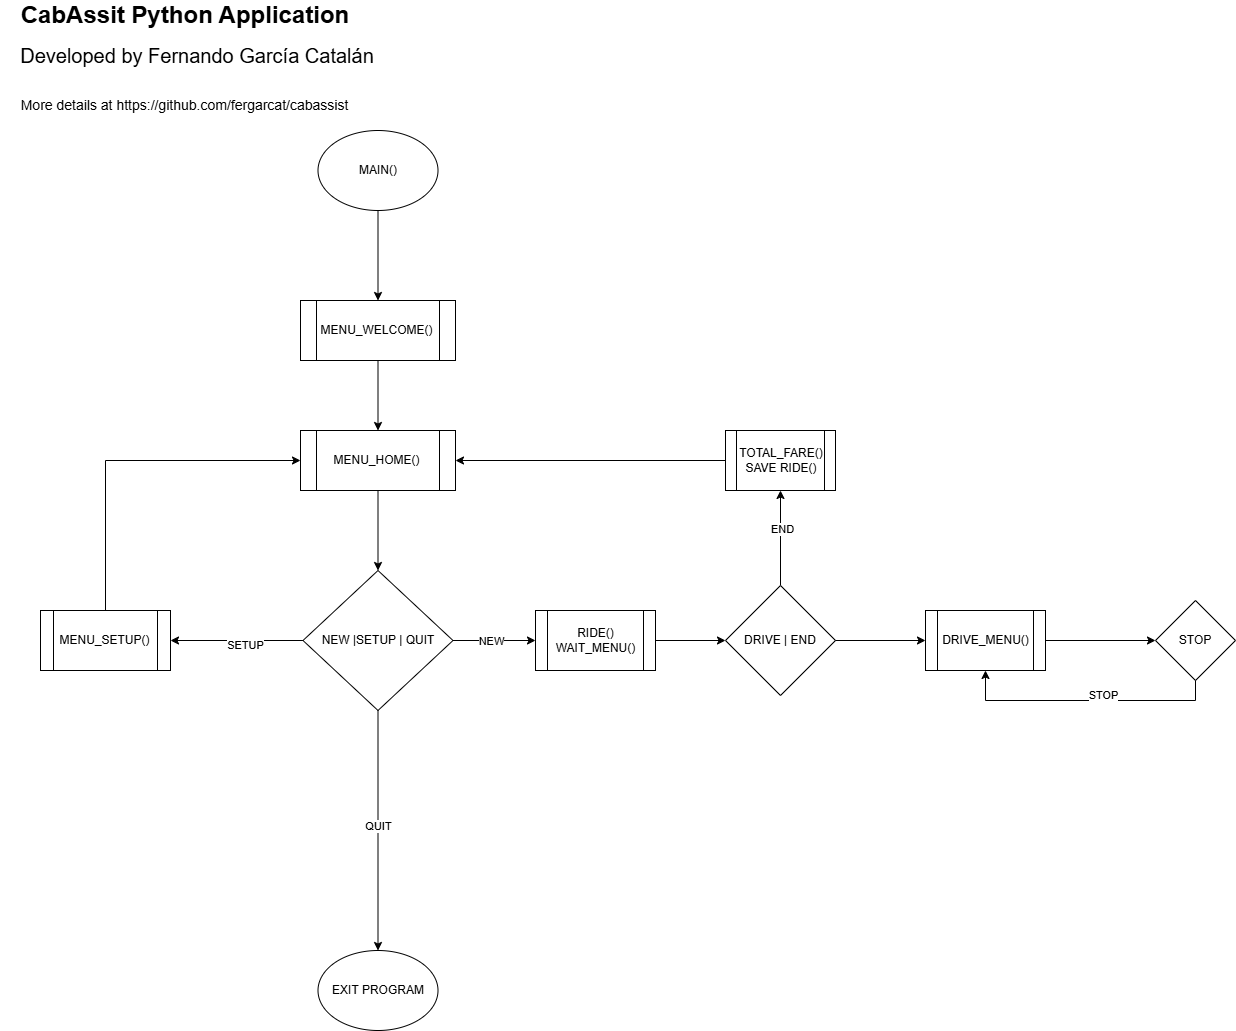

The diagram above was exported from draw.io. Its source (the exported page's mxGraphModel, read from the mxfile embedded in the PNG):
<mxGraphModel dx="1323" dy="700" grid="1" gridSize="10" guides="1" tooltips="1" connect="1" arrows="1" fold="1" page="1" pageScale="1" pageWidth="1654" pageHeight="1169" background="none" math="0" shadow="0">
  <root>
    <mxCell id="0" />
    <mxCell id="1" parent="0" />
    <mxCell id="9vErsCvLsgAiDi58W-37-96" value="MAIN()" style="ellipse;whiteSpace=wrap;html=1;fontSize=12;" vertex="1" parent="1">
      <mxGeometry x="377.5" y="160" width="120" height="80" as="geometry" />
    </mxCell>
    <mxCell id="9vErsCvLsgAiDi58W-37-137" style="edgeStyle=orthogonalEdgeStyle;rounded=0;orthogonalLoop=1;jettySize=auto;html=1;exitX=0;exitY=0.5;exitDx=0;exitDy=0;" edge="1" parent="1" source="9vErsCvLsgAiDi58W-37-99" target="9vErsCvLsgAiDi58W-37-136">
      <mxGeometry relative="1" as="geometry" />
    </mxCell>
    <mxCell id="9vErsCvLsgAiDi58W-37-141" value="SETUP" style="edgeLabel;html=1;align=center;verticalAlign=middle;resizable=0;points=[];" vertex="1" connectable="0" parent="9vErsCvLsgAiDi58W-37-137">
      <mxGeometry x="-0.1152" y="4" relative="1" as="geometry">
        <mxPoint as="offset" />
      </mxGeometry>
    </mxCell>
    <mxCell id="9vErsCvLsgAiDi58W-37-99" value="NEW |SETUP | QUIT" style="rhombus;whiteSpace=wrap;html=1;" vertex="1" parent="1">
      <mxGeometry x="362.5" y="600" width="150" height="140" as="geometry" />
    </mxCell>
    <mxCell id="9vErsCvLsgAiDi58W-37-100" value="EXIT PROGRAM" style="ellipse;whiteSpace=wrap;html=1;" vertex="1" parent="1">
      <mxGeometry x="377.5" y="980" width="120" height="80" as="geometry" />
    </mxCell>
    <mxCell id="9vErsCvLsgAiDi58W-37-101" value="" style="endArrow=classic;html=1;rounded=0;exitX=0.5;exitY=1;exitDx=0;exitDy=0;entryX=0.5;entryY=0;entryDx=0;entryDy=0;" edge="1" parent="1" source="9vErsCvLsgAiDi58W-37-96" target="9vErsCvLsgAiDi58W-37-119">
      <mxGeometry width="50" height="50" relative="1" as="geometry">
        <mxPoint x="437.5" y="260" as="sourcePoint" />
        <mxPoint x="420" y="320" as="targetPoint" />
      </mxGeometry>
    </mxCell>
    <mxCell id="9vErsCvLsgAiDi58W-37-104" value="" style="endArrow=classic;html=1;rounded=0;exitX=0.5;exitY=1;exitDx=0;exitDy=0;entryX=0.5;entryY=0;entryDx=0;entryDy=0;" edge="1" parent="1" source="9vErsCvLsgAiDi58W-37-119" target="9vErsCvLsgAiDi58W-37-120">
      <mxGeometry width="50" height="50" relative="1" as="geometry">
        <mxPoint x="420" y="380" as="sourcePoint" />
        <mxPoint x="420" y="460" as="targetPoint" />
      </mxGeometry>
    </mxCell>
    <mxCell id="9vErsCvLsgAiDi58W-37-105" value="" style="endArrow=classic;html=1;rounded=0;exitX=0.5;exitY=1;exitDx=0;exitDy=0;entryX=0.5;entryY=0;entryDx=0;entryDy=0;" edge="1" parent="1" source="9vErsCvLsgAiDi58W-37-120" target="9vErsCvLsgAiDi58W-37-99">
      <mxGeometry width="50" height="50" relative="1" as="geometry">
        <mxPoint x="420" y="520" as="sourcePoint" />
        <mxPoint x="585" y="510" as="targetPoint" />
      </mxGeometry>
    </mxCell>
    <mxCell id="9vErsCvLsgAiDi58W-37-106" value="" style="endArrow=classic;html=1;rounded=0;exitX=0.5;exitY=1;exitDx=0;exitDy=0;entryX=0.5;entryY=0;entryDx=0;entryDy=0;" edge="1" parent="1" source="9vErsCvLsgAiDi58W-37-99" target="9vErsCvLsgAiDi58W-37-100">
      <mxGeometry width="50" height="50" relative="1" as="geometry">
        <mxPoint x="485" y="730" as="sourcePoint" />
        <mxPoint x="535" y="680" as="targetPoint" />
      </mxGeometry>
    </mxCell>
    <mxCell id="9vErsCvLsgAiDi58W-37-122" value="QUIT" style="edgeLabel;html=1;align=center;verticalAlign=middle;resizable=0;points=[];" vertex="1" connectable="0" parent="9vErsCvLsgAiDi58W-37-106">
      <mxGeometry x="-0.0474" relative="1" as="geometry">
        <mxPoint as="offset" />
      </mxGeometry>
    </mxCell>
    <mxCell id="9vErsCvLsgAiDi58W-37-113" style="edgeStyle=orthogonalEdgeStyle;rounded=0;orthogonalLoop=1;jettySize=auto;html=1;exitX=1;exitY=0.5;exitDx=0;exitDy=0;entryX=0;entryY=0.5;entryDx=0;entryDy=0;" edge="1" parent="1" source="9vErsCvLsgAiDi58W-37-121" target="9vErsCvLsgAiDi58W-37-112">
      <mxGeometry relative="1" as="geometry">
        <mxPoint x="708" y="670" as="sourcePoint" />
      </mxGeometry>
    </mxCell>
    <mxCell id="9vErsCvLsgAiDi58W-37-108" value="" style="endArrow=classic;html=1;rounded=0;exitX=1;exitY=0.5;exitDx=0;exitDy=0;entryX=0;entryY=0.5;entryDx=0;entryDy=0;" edge="1" parent="1" source="9vErsCvLsgAiDi58W-37-99" target="9vErsCvLsgAiDi58W-37-121">
      <mxGeometry width="50" height="50" relative="1" as="geometry">
        <mxPoint x="505" y="620" as="sourcePoint" />
        <mxPoint x="588" y="670" as="targetPoint" />
      </mxGeometry>
    </mxCell>
    <mxCell id="9vErsCvLsgAiDi58W-37-116" value="NEW" style="edgeLabel;html=1;align=center;verticalAlign=middle;resizable=0;points=[];" vertex="1" connectable="0" parent="9vErsCvLsgAiDi58W-37-108">
      <mxGeometry x="-0.062" relative="1" as="geometry">
        <mxPoint x="-1" as="offset" />
      </mxGeometry>
    </mxCell>
    <mxCell id="9vErsCvLsgAiDi58W-37-132" style="edgeStyle=orthogonalEdgeStyle;rounded=0;orthogonalLoop=1;jettySize=auto;html=1;exitX=0.5;exitY=0;exitDx=0;exitDy=0;entryX=0.5;entryY=1;entryDx=0;entryDy=0;" edge="1" parent="1" source="9vErsCvLsgAiDi58W-37-112" target="9vErsCvLsgAiDi58W-37-131">
      <mxGeometry relative="1" as="geometry" />
    </mxCell>
    <mxCell id="9vErsCvLsgAiDi58W-37-134" value="END" style="edgeLabel;html=1;align=center;verticalAlign=middle;resizable=0;points=[];" vertex="1" connectable="0" parent="9vErsCvLsgAiDi58W-37-132">
      <mxGeometry x="0.2086" y="-1" relative="1" as="geometry">
        <mxPoint as="offset" />
      </mxGeometry>
    </mxCell>
    <mxCell id="9vErsCvLsgAiDi58W-37-112" value="DRIVE | END" style="rhombus;whiteSpace=wrap;html=1;" vertex="1" parent="1">
      <mxGeometry x="785" y="615" width="110" height="110" as="geometry" />
    </mxCell>
    <mxCell id="9vErsCvLsgAiDi58W-37-119" value="MENU_WELCOME()" style="shape=process;whiteSpace=wrap;html=1;backgroundOutline=1;" vertex="1" parent="1">
      <mxGeometry x="360" y="330" width="155" height="60" as="geometry" />
    </mxCell>
    <mxCell id="9vErsCvLsgAiDi58W-37-120" value="MENU_HOME()" style="shape=process;whiteSpace=wrap;html=1;backgroundOutline=1;" vertex="1" parent="1">
      <mxGeometry x="360" y="460" width="155" height="60" as="geometry" />
    </mxCell>
    <mxCell id="9vErsCvLsgAiDi58W-37-121" value="RIDE()&lt;div&gt;WAIT_MENU()&lt;/div&gt;" style="shape=process;whiteSpace=wrap;html=1;backgroundOutline=1;" vertex="1" parent="1">
      <mxGeometry x="595" y="640" width="120" height="60" as="geometry" />
    </mxCell>
    <mxCell id="9vErsCvLsgAiDi58W-37-125" value="DRIVE_MENU()" style="shape=process;whiteSpace=wrap;html=1;backgroundOutline=1;" vertex="1" parent="1">
      <mxGeometry x="985" y="640" width="120" height="60" as="geometry" />
    </mxCell>
    <mxCell id="9vErsCvLsgAiDi58W-37-126" value="STOP" style="rhombus;whiteSpace=wrap;html=1;" vertex="1" parent="1">
      <mxGeometry x="1215" y="630" width="80" height="80" as="geometry" />
    </mxCell>
    <mxCell id="9vErsCvLsgAiDi58W-37-127" value="" style="endArrow=classic;html=1;rounded=0;exitX=1;exitY=0.5;exitDx=0;exitDy=0;entryX=0;entryY=0.5;entryDx=0;entryDy=0;" edge="1" parent="1" source="9vErsCvLsgAiDi58W-37-112" target="9vErsCvLsgAiDi58W-37-125">
      <mxGeometry width="50" height="50" relative="1" as="geometry">
        <mxPoint x="905" y="630" as="sourcePoint" />
        <mxPoint x="955" y="580" as="targetPoint" />
      </mxGeometry>
    </mxCell>
    <mxCell id="9vErsCvLsgAiDi58W-37-128" value="" style="endArrow=classic;html=1;rounded=0;exitX=1;exitY=0.5;exitDx=0;exitDy=0;entryX=0;entryY=0.5;entryDx=0;entryDy=0;" edge="1" parent="1" source="9vErsCvLsgAiDi58W-37-125" target="9vErsCvLsgAiDi58W-37-126">
      <mxGeometry width="50" height="50" relative="1" as="geometry">
        <mxPoint x="1155" y="660" as="sourcePoint" />
        <mxPoint x="1205" y="610" as="targetPoint" />
      </mxGeometry>
    </mxCell>
    <mxCell id="9vErsCvLsgAiDi58W-37-129" style="edgeStyle=orthogonalEdgeStyle;rounded=0;orthogonalLoop=1;jettySize=auto;html=1;entryX=0.5;entryY=1;entryDx=0;entryDy=0;" edge="1" parent="1" source="9vErsCvLsgAiDi58W-37-126" target="9vErsCvLsgAiDi58W-37-125">
      <mxGeometry relative="1" as="geometry">
        <Array as="points">
          <mxPoint x="1255" y="730" />
          <mxPoint x="1045" y="730" />
        </Array>
      </mxGeometry>
    </mxCell>
    <mxCell id="9vErsCvLsgAiDi58W-37-130" value="STOP" style="edgeLabel;html=1;align=center;verticalAlign=middle;resizable=0;points=[];" vertex="1" connectable="0" parent="9vErsCvLsgAiDi58W-37-129">
      <mxGeometry x="-0.1247" y="-6" relative="1" as="geometry">
        <mxPoint as="offset" />
      </mxGeometry>
    </mxCell>
    <mxCell id="9vErsCvLsgAiDi58W-37-133" style="edgeStyle=orthogonalEdgeStyle;rounded=0;orthogonalLoop=1;jettySize=auto;html=1;exitX=0;exitY=0.5;exitDx=0;exitDy=0;entryX=1;entryY=0.5;entryDx=0;entryDy=0;" edge="1" parent="1" source="9vErsCvLsgAiDi58W-37-131" target="9vErsCvLsgAiDi58W-37-120">
      <mxGeometry relative="1" as="geometry" />
    </mxCell>
    <mxCell id="9vErsCvLsgAiDi58W-37-131" value="&lt;div&gt;TOTAL_FARE()&lt;/div&gt;SAVE RIDE()" style="shape=process;whiteSpace=wrap;html=1;backgroundOutline=1;" vertex="1" parent="1">
      <mxGeometry x="785" y="460" width="110" height="60" as="geometry" />
    </mxCell>
    <mxCell id="9vErsCvLsgAiDi58W-37-138" style="edgeStyle=orthogonalEdgeStyle;rounded=0;orthogonalLoop=1;jettySize=auto;html=1;exitX=0.5;exitY=0;exitDx=0;exitDy=0;entryX=0;entryY=0.5;entryDx=0;entryDy=0;" edge="1" parent="1" source="9vErsCvLsgAiDi58W-37-136" target="9vErsCvLsgAiDi58W-37-120">
      <mxGeometry relative="1" as="geometry">
        <mxPoint x="165.69230769230762" y="500" as="targetPoint" />
      </mxGeometry>
    </mxCell>
    <mxCell id="9vErsCvLsgAiDi58W-37-136" value="MENU_SETUP()" style="shape=process;whiteSpace=wrap;html=1;backgroundOutline=1;" vertex="1" parent="1">
      <mxGeometry x="100" y="640" width="130" height="60" as="geometry" />
    </mxCell>
    <mxCell id="9vErsCvLsgAiDi58W-37-142" value="CabAssit Python Application" style="text;html=1;align=center;verticalAlign=middle;whiteSpace=wrap;rounded=0;fontStyle=1;fontSize=24;" vertex="1" parent="1">
      <mxGeometry x="60" y="30" width="370" height="30" as="geometry" />
    </mxCell>
    <mxCell id="9vErsCvLsgAiDi58W-37-143" value="Developed by Fernando García Catalán" style="text;html=1;align=center;verticalAlign=middle;whiteSpace=wrap;rounded=0;fontSize=20;" vertex="1" parent="1">
      <mxGeometry x="72.5" y="70" width="367.5" height="30" as="geometry" />
    </mxCell>
    <mxCell id="9vErsCvLsgAiDi58W-37-144" value="More details at https://github.com/fergarcat/cabassist" style="text;html=1;align=center;verticalAlign=middle;whiteSpace=wrap;rounded=0;fontSize=14;" vertex="1" parent="1">
      <mxGeometry x="72.5" y="120" width="342.5" height="30" as="geometry" />
    </mxCell>
  </root>
</mxGraphModel>